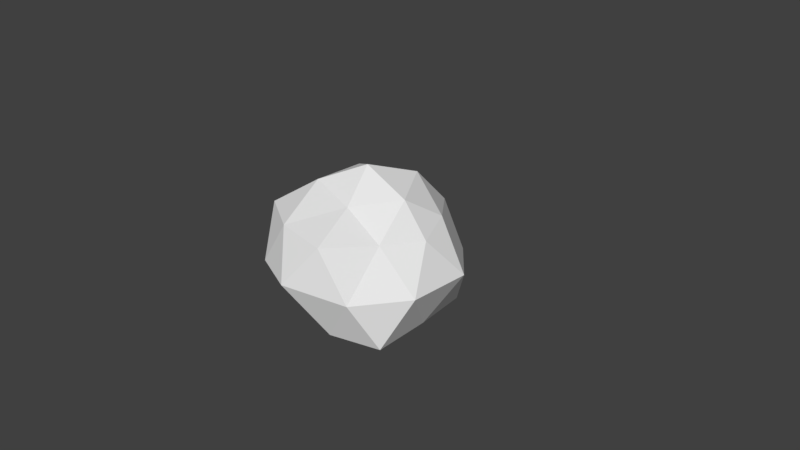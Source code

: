 # Source: stone1.blend  (saved by Blender 2.78.0; exported with 4.5.12 LTS)
import bpy
from mathutils import Matrix  # noqa: F401  (used for matrix-valued properties, if any)

bpy.ops.wm.read_factory_settings(use_empty=True)
scene = bpy.context.scene
scene.name = 'Scene'

# ---- collections
col_collection_1 = bpy.data.collections.new('Collection 1'); scene.collection.children.link(col_collection_1)

# ---- materials (node trees are filled in below, after node groups)
mat_stone = bpy.data.materials.new('Stone')
mat_stone.alpha_threshold = 0.0
mat_stone.use_transparent_shadow = False
mat_stone.roughness = 0.5

# ---- material node trees

# ---- world
world_world = bpy.data.worlds.new('World'); scene.world = world_world
world_world.color = (0.05088, 0.05088, 0.05088)
world_world.use_sun_shadow = False
world_world.sun_shadow_jitter_overblur = 0.0
world_world.cycles.sampling_method = 'MANUAL'

# ---- cameras
cam_camera = bpy.data.cameras.new('Camera')
cam_camera.clip_end = 100.0
cam_camera.lens = 35.0
cam_camera.sensor_width = 32.0
cam_camera.sensor_height = 18.0
cam_camera.ortho_scale = 7.314
cam_camera.dof.focus_distance = 0.0
cam_camera.dof.aperture_fstop = 128.0

# ---- meshes
me_icosphere = bpy.data.meshes.new('Icosphere')
me_icosphere.from_pydata([(0.2473, 0.6093, 1.05), (-0.5357, 0.3221, 1.0), (-0.5331, -0.3637, 0.9867), (0.6317, 0.02611, 0.9669), (0.1599, -0.4711, 0.8673), (0.7939, 0.5057, 0.6548), (-0.2118, 0.8009, 0.498), (-0.9653, -0.003872, 0.6093), (-0.3389, -1.059, 0.6549), (0.7006, -0.4514, 0.5467), (-0.01578, 1.036, 0.02116), (0.7371, 0.9732, 0.01028), (-1.075, 0.3567, -0.0218), (-0.729, 1.074, -0.01526), (-0.7914, -1.066, -0.006153), (-1.293, -0.387, 0.009939), (0.7745, -1.036, -0.01375), (-0.0611, -1.347, 0.04905), (1.237, 0.4579, 0.02065), (1.249, -0.3897, 0.01911), (0.2668, 0.8374, -0.5249), (-0.8137, 0.6389, -0.65), (-0.1819, 0.5319, -0.8901), (-0.8958, -0.6156, -0.6798), (-0.6224, 0.0154, -1.06), (0.4346, 0.3231, -0.8564), (0.9836, 0.01517, -0.5912), (0.3374, -0.9555, -0.6441), (0.4728, -0.3587, -0.9359), (-0.1968, -0.4912, -0.8236), (0.00843, -0.008473, 1.25), (0.9615, 0.06465, 0.5239), (0.3194, 1.043, 0.5621), (-0.8511, 0.5758, 0.491), (-1.062, -0.6752, 0.6062), (0.3558, -1.097, 0.6145), (0.914, 0.6894, -0.5437), (-0.3107, 0.9677, -0.4716), (-1.257, 0.05726, -0.6707), (-0.335, -0.8985, -0.4813), (1.012, -0.7364, -0.6336), (-0.01637, -0.02346, -1.025)], [], [(28, 40, 27), (29, 28, 27), (29, 27, 39), (28, 41, 25), (26, 28, 25), (26, 25, 36), (29, 39, 23), (24, 29, 23), (24, 23, 38), (24, 38, 21), (22, 24, 21), (22, 21, 37), (22, 37, 20), (25, 22, 20), (25, 20, 36), (26, 36, 18), (19, 26, 18), (19, 18, 31), (27, 40, 16), (17, 27, 16), (17, 16, 35), (23, 39, 14), (15, 23, 14), (15, 14, 34), (21, 38, 12), (13, 21, 12), (13, 12, 33), (20, 37, 10), (11, 20, 10), (11, 10, 32), (19, 31, 9), (16, 19, 9), (16, 9, 35), (17, 35, 8), (14, 17, 8), (14, 8, 34), (15, 34, 7), (12, 15, 7), (12, 7, 33), (13, 33, 6), (10, 13, 6), (10, 6, 32), (11, 32, 5), (18, 11, 5), (18, 5, 31), (9, 31, 3), (4, 9, 3), (4, 3, 30), (8, 35, 4), (2, 8, 4), (2, 4, 30), (7, 34, 2), (1, 7, 2), (1, 2, 30), (6, 33, 1), (0, 6, 1), (0, 1, 30), (5, 32, 0), (3, 5, 0), (3, 0, 30), (31, 5, 3), (32, 6, 0), (33, 7, 1), (34, 8, 2), (35, 9, 4), (36, 11, 18), (37, 13, 10), (38, 15, 12), (39, 17, 14), (40, 19, 16), (36, 20, 11), (37, 21, 13), (38, 23, 15), (39, 27, 17), (40, 26, 19), (41, 22, 25), (41, 24, 22), (41, 29, 24), (40, 28, 26), (41, 28, 29)])
_uv = me_icosphere.uv_layers.new(name='UVMap')
_uv.uv.foreach_set('vector', [0.3197, 0.09361, 0.3491, 0.1717, 0.2771, 0.1703, 0.1989, 0.0827, 0.3197, 0.09361, 0.2771, 0.1703, 0.1989, 0.0827, 0.2771, 0.1703, 0.185, 0.182, 0.3197, 0.09361, 0.2733, 0.0001029, 0.3953, 0.0001029, 0.4223, 0.1191, 0.3197, 0.09361, 0.3953, 0.0001029, 0.4223, 0.1191, 0.3953, 0.0001029, 0.5244, 0.05392, 0.1989, 0.0827, 0.185, 0.182, 0.06893, 0.1534, 0.1042, 0.8127, 0.0001029, 0.8639, 0.01197, 0.7216, 0.1042, 0.8127, 0.01197, 0.7216, 0.1304, 0.7275, 0.1042, 0.8127, 0.1304, 0.7275, 0.191, 0.7795, 0.1833, 0.8647, 0.1042, 0.8127, 0.191, 0.7795, 0.1833, 0.8647, 0.191, 0.7795, 0.2481, 0.8205, 0.1833, 0.8647, 0.2481, 0.8205, 0.2733, 0.8962, 0.1942, 0.9741, 0.1833, 0.8647, 0.2733, 0.8962, 0.1942, 0.9741, 0.2733, 0.8962, 0.3256, 0.9999, 0.4223, 0.1191, 0.5244, 0.05392, 0.5431, 0.1946, 0.4097, 0.2205, 0.4223, 0.1191, 0.5431, 0.1946, 0.4097, 0.2205, 0.5431, 0.1946, 0.4701, 0.3013, 0.2771, 0.1703, 0.3491, 0.1717, 0.3264, 0.2363, 0.2398, 0.2593, 0.2771, 0.1703, 0.3264, 0.2363, 0.2398, 0.2593, 0.3264, 0.2363, 0.2984, 0.3055, 0.06893, 0.1534, 0.185, 0.182, 0.144, 0.2744, 0.0001029, 0.3075, 0.06893, 0.1534, 0.144, 0.2744, 0.0001029, 0.3075, 0.144, 0.2744, 0.1063, 0.4045, 0.191, 0.7795, 0.1304, 0.7275, 0.2102, 0.6944, 0.2653, 0.7598, 0.191, 0.7795, 0.2102, 0.6944, 0.2653, 0.7598, 0.2102, 0.6944, 0.2862, 0.6864, 0.2733, 0.8962, 0.2481, 0.8205, 0.3197, 0.8165, 0.3828, 0.9028, 0.2733, 0.8962, 0.3197, 0.8165, 0.3828, 0.9028, 0.3197, 0.8165, 0.4035, 0.8069, 0.4097, 0.2205, 0.4701, 0.3013, 0.3843, 0.3118, 0.3264, 0.2363, 0.4097, 0.2205, 0.3843, 0.3118, 0.3264, 0.2363, 0.3843, 0.3118, 0.2984, 0.3055, 0.2398, 0.2593, 0.2984, 0.3055, 0.2285, 0.3432, 0.144, 0.2744, 0.2398, 0.2593, 0.2285, 0.3432, 0.144, 0.2744, 0.2285, 0.3432, 0.1063, 0.4045, 0.1227, 0.6017, 0.2099, 0.494, 0.2632, 0.6029, 0.2102, 0.6944, 0.1227, 0.6017, 0.2632, 0.6029, 0.2102, 0.6944, 0.2632, 0.6029, 0.2862, 0.6864, 0.2653, 0.7598, 0.2862, 0.6864, 0.3525, 0.7459, 0.3197, 0.8165, 0.2653, 0.7598, 0.3525, 0.7459, 0.3197, 0.8165, 0.3525, 0.7459, 0.4035, 0.8069, 0.3828, 0.9028, 0.4035, 0.8069, 0.5139, 0.8562, 0.4617, 0.9999, 0.3828, 0.9028, 0.5139, 0.8562, 0.5431, 0.1946, 0.5466, 0.352, 0.4701, 0.3013, 0.3843, 0.3118, 0.4701, 0.3013, 0.443, 0.3865, 0.3323, 0.3898, 0.3843, 0.3118, 0.443, 0.3865, 0.3323, 0.3898, 0.443, 0.3865, 0.3779, 0.4938, 0.2285, 0.3432, 0.2984, 0.3055, 0.3323, 0.3898, 0.2356, 0.4756, 0.2285, 0.3432, 0.3323, 0.3898, 0.2356, 0.4756, 0.3323, 0.3898, 0.3779, 0.4938, 0.2632, 0.6029, 0.2099, 0.494, 0.3499, 0.5185, 0.3604, 0.6368, 0.2632, 0.6029, 0.3499, 0.5185, 0.3604, 0.6368, 0.3499, 0.5185, 0.4678, 0.5882, 0.3525, 0.7459, 0.2862, 0.6864, 0.3604, 0.6368, 0.4757, 0.7237, 0.3525, 0.7459, 0.3604, 0.6368, 0.4757, 0.7237, 0.3604, 0.6368, 0.4678, 0.5882, 0.5139, 0.8562, 0.4035, 0.8069, 0.4757, 0.7237, 0.443, 0.3865, 0.5466, 0.352, 0.5204, 0.4897, 0.443, 0.3865, 0.5204, 0.4897, 0.3779, 0.4938, 0.4701, 0.3013, 0.5466, 0.352, 0.443, 0.3865, 0.4035, 0.8069, 0.3525, 0.7459, 0.4757, 0.7237, 0.2862, 0.6864, 0.2632, 0.6029, 0.3604, 0.6368, 0.1063, 0.4045, 0.2285, 0.3432, 0.2356, 0.4756, 0.2984, 0.3055, 0.3843, 0.3118, 0.3323, 0.3898, 0.3256, 0.9999, 0.3828, 0.9028, 0.4617, 0.9999, 0.2481, 0.8205, 0.2653, 0.7598, 0.3197, 0.8165, 0.1304, 0.7275, 0.1227, 0.6017, 0.2102, 0.6944, 0.185, 0.182, 0.2398, 0.2593, 0.144, 0.2744, 0.3491, 0.1717, 0.4097, 0.2205, 0.3264, 0.2363, 0.3256, 0.9999, 0.2733, 0.8962, 0.3828, 0.9028, 0.2481, 0.8205, 0.191, 0.7795, 0.2653, 0.7598, 0.1304, 0.7275, 0.01197, 0.7216, 0.1227, 0.6017, 0.185, 0.182, 0.2771, 0.1703, 0.2398, 0.2593, 0.3491, 0.1717, 0.4223, 0.1191, 0.4097, 0.2205, 0.09531, 0.9118, 0.1833, 0.8647, 0.1942, 0.9741, 0.09531, 0.9118, 0.1042, 0.8127, 0.1833, 0.8647, 0.09531, 0.9118, 0.0001029, 0.8639, 0.1042, 0.8127, 0.3491, 0.1717, 0.3197, 0.09361, 0.4223, 0.1191, 0.2733, 0.0001029, 0.3197, 0.09361, 0.1989, 0.0827])
me_icosphere.materials.append(mat_stone)
me_icosphere.use_remesh_preserve_volume = False
me_icosphere.use_remesh_preserve_attributes = False
me_icosphere.use_mirror_vertex_groups = False
me_icosphere.update()

# ---- objects
ob_icosphere = bpy.data.objects.new('Icosphere', me_icosphere)
ob_camera = bpy.data.objects.new('Camera', cam_camera)

# ---- transforms, parenting, visibility, modifiers, constraints
ob_icosphere.location = (0.0, 0.0, 0.0)
ob_icosphere.lineart.crease_threshold = 0.0
ob_camera.location = (7.481, -6.508, 5.344)
ob_camera.rotation_euler = (1.109, 0.0, 0.8149)
ob_camera.lock_rotations_4d = False
ob_camera.empty_display_type = 'ARROWS'
ob_camera.color = (0.0, 0.0, 0.0, 0.0)
ob_camera.display_type = 'WIRE'
ob_camera.lineart.crease_threshold = 0.0

# ---- collection membership
col_collection_1.objects.link(ob_icosphere)
col_collection_1.objects.link(ob_camera)

# ---- scene / render settings (as saved in the file)
scene.camera = ob_camera
scene.frame_start = 1; scene.frame_end = 250; scene.frame_set(1)
scene.render.engine = 'BLENDER_EEVEE_NEXT'
scene.render.resolution_percentage = 50
scene.render.dither_intensity = 0.0
scene.cycles.use_denoising = False
scene.cycles.samples = 128
scene.cycles.sampling_pattern = 'TABULATED_SOBOL'
scene.cycles.light_sampling_threshold = 0.0
scene.cycles.use_adaptive_sampling = False
scene.cycles.use_light_tree = False
scene.cycles.blur_glossy = 0.0
scene.cycles.sample_clamp_indirect = 0.0
scene.view_settings.view_transform = 'Standard'
bpy.context.view_layer.update()

# ---- added for rendering (the .blend has no usable light): sun
light_auto_sun = bpy.data.lights.new('AutoSun', 'SUN')
light_auto_sun.energy = 3.0
light_auto_sun.angle = 0.0523599
ob_auto_sun = bpy.data.objects.new('AutoSun', light_auto_sun)
scene.collection.objects.link(ob_auto_sun)
ob_auto_sun.rotation_euler = (0.872665, 0.174533, 0.523599)
bpy.context.view_layer.update()
